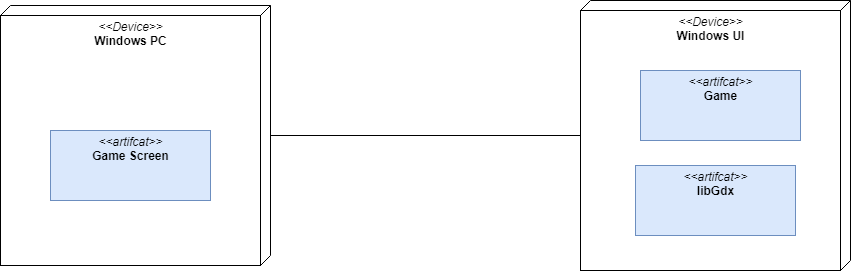

The diagram above was exported from draw.io. Its source (the exported page's mxGraphModel, read from the mxfile embedded in the PNG):
<mxGraphModel dx="840" dy="403" grid="1" gridSize="10" guides="1" tooltips="1" connect="1" arrows="1" fold="1" page="1" pageScale="1" pageWidth="1100" pageHeight="850" math="0" shadow="0">
  <root>
    <mxCell id="0" />
    <mxCell id="1" parent="0" />
    <mxCell id="a_qIxvd5SavGiglhgSgE-12" value="" style="edgeStyle=orthogonalEdgeStyle;rounded=0;orthogonalLoop=1;jettySize=auto;html=1;endArrow=none;endFill=0;" parent="1" source="a_qIxvd5SavGiglhgSgE-1" target="a_qIxvd5SavGiglhgSgE-11" edge="1">
      <mxGeometry relative="1" as="geometry" />
    </mxCell>
    <mxCell id="a_qIxvd5SavGiglhgSgE-1" value="" style="verticalAlign=top;align=left;spacingTop=8;spacingLeft=2;spacingRight=12;shape=cube;size=10;direction=south;fontStyle=4;html=1;" parent="1" vertex="1">
      <mxGeometry x="40" y="295" width="270" height="260" as="geometry" />
    </mxCell>
    <mxCell id="a_qIxvd5SavGiglhgSgE-11" value="" style="verticalAlign=top;align=left;spacingTop=8;spacingLeft=2;spacingRight=12;shape=cube;size=10;direction=south;fontStyle=4;html=1;" parent="1" vertex="1">
      <mxGeometry x="620" y="290" width="270" height="270" as="geometry" />
    </mxCell>
    <mxCell id="a_qIxvd5SavGiglhgSgE-2" value="&lt;p style=&quot;margin: 0px ; margin-top: 4px ; text-align: center&quot;&gt;&lt;i&gt;&amp;lt;&amp;lt;Device&amp;gt;&amp;gt;&lt;/i&gt;&lt;br&gt;&lt;b&gt;Windows PC&lt;/b&gt;&lt;/p&gt;&lt;p style=&quot;margin: 0px ; margin-left: 4px&quot;&gt;&lt;br&gt;&lt;/p&gt;&lt;p style=&quot;margin: 0px ; margin-left: 4px&quot;&gt;&lt;br&gt;&lt;/p&gt;" style="verticalAlign=top;align=left;overflow=fill;fontSize=12;fontFamily=Helvetica;html=1;" parent="1" vertex="1">
      <mxGeometry x="40" y="305" width="260" height="250" as="geometry" />
    </mxCell>
    <mxCell id="a_qIxvd5SavGiglhgSgE-7" value="&lt;p style=&quot;margin: 0px ; margin-top: 4px ; text-align: center&quot;&gt;&lt;i&gt;&amp;lt;&amp;lt;artifcat&amp;gt;&amp;gt;&lt;/i&gt;&lt;br&gt;&lt;b&gt;Game Screen&lt;/b&gt;&lt;/p&gt;&lt;p style=&quot;margin: 0px ; margin-left: 4px&quot;&gt;&lt;br&gt;&lt;/p&gt;&lt;p style=&quot;margin: 0px ; margin-left: 4px&quot;&gt;&lt;br&gt;&lt;/p&gt;" style="verticalAlign=top;align=left;overflow=fill;fontSize=12;fontFamily=Helvetica;html=1;fillColor=#dae8fc;strokeColor=#6c8ebf;" parent="1" vertex="1">
      <mxGeometry x="90" y="420" width="160" height="70" as="geometry" />
    </mxCell>
    <mxCell id="a_qIxvd5SavGiglhgSgE-15" value="&lt;p style=&quot;margin: 0px ; margin-top: 4px ; text-align: center&quot;&gt;&lt;i&gt;&amp;lt;&amp;lt;Device&amp;gt;&amp;gt;&lt;/i&gt;&lt;br&gt;&lt;b&gt;Windows UI&lt;/b&gt;&lt;/p&gt;&lt;p style=&quot;margin: 0px ; margin-left: 4px&quot;&gt;&lt;br&gt;&lt;/p&gt;&lt;p style=&quot;margin: 0px ; margin-left: 4px&quot;&gt;&lt;br&gt;&lt;/p&gt;" style="verticalAlign=top;align=left;overflow=fill;fontSize=12;fontFamily=Helvetica;html=1;" parent="1" vertex="1">
      <mxGeometry x="620" y="300" width="260" height="260" as="geometry" />
    </mxCell>
    <mxCell id="a_qIxvd5SavGiglhgSgE-16" value="&lt;p style=&quot;margin: 0px ; margin-top: 4px ; text-align: center&quot;&gt;&lt;i&gt;&amp;lt;&amp;lt;artifcat&amp;gt;&amp;gt;&lt;/i&gt;&lt;br&gt;&lt;b&gt;Game&lt;/b&gt;&lt;/p&gt;&lt;p style=&quot;margin: 0px ; margin-left: 4px&quot;&gt;&lt;br&gt;&lt;/p&gt;&lt;p style=&quot;margin: 0px ; margin-left: 4px&quot;&gt;&lt;br&gt;&lt;/p&gt;" style="verticalAlign=top;align=left;overflow=fill;fontSize=12;fontFamily=Helvetica;html=1;fillColor=#dae8fc;strokeColor=#6c8ebf;" parent="1" vertex="1">
      <mxGeometry x="680" y="360" width="160" height="70" as="geometry" />
    </mxCell>
    <mxCell id="8kt5NZsgpAVDYh0c3JQl-12" value="&lt;p style=&quot;margin: 0px ; margin-top: 4px ; text-align: center&quot;&gt;&lt;i&gt;&amp;lt;&amp;lt;artifcat&amp;gt;&amp;gt;&lt;/i&gt;&lt;br&gt;&lt;b&gt;libGdx&lt;/b&gt;&lt;/p&gt;&lt;p style=&quot;margin: 0px ; margin-left: 4px&quot;&gt;&lt;br&gt;&lt;/p&gt;&lt;p style=&quot;margin: 0px ; margin-left: 4px&quot;&gt;&lt;br&gt;&lt;/p&gt;" style="verticalAlign=top;align=left;overflow=fill;fontSize=12;fontFamily=Helvetica;html=1;fillColor=#dae8fc;strokeColor=#6c8ebf;" vertex="1" parent="1">
      <mxGeometry x="675" y="455" width="160" height="70" as="geometry" />
    </mxCell>
  </root>
</mxGraphModel>